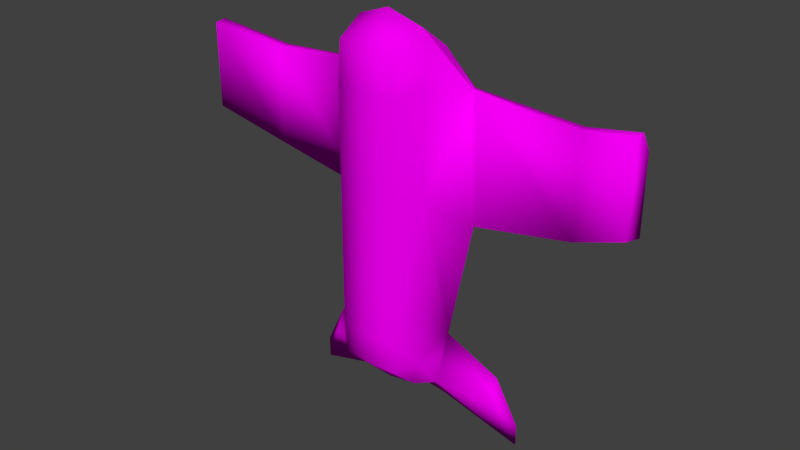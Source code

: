 # Source: FireHawk.blend  (saved by Blender 3.2.14; exported with 4.5.12 LTS)
import bpy
from mathutils import Matrix  # noqa: F401  (used for matrix-valued properties, if any)

bpy.ops.wm.read_factory_settings(use_empty=True)
scene = bpy.context.scene
scene.name = 'Scene'

# ---- collections
col_collection_1 = bpy.data.collections.new('Collection 1'); scene.collection.children.link(col_collection_1)

# ---- images (referenced by path relative to the original .blend; pixels are not part of the script)
import os
ASSET_DIR = os.environ.get("B2B_ASSET_DIR", "")  # directory of the original .blend (textures are referenced by path, not embedded)
HERE = os.path.dirname(os.path.abspath(__file__))  # packed textures are extracted next to this script under _unpacked/

def load_image(name, relpath, width, height, colorspace="sRGB"):
    """Load a texture the original file referenced (path relative to the .blend, or extracted next to this script)."""
    p = next((c for c in (os.path.join(HERE, relpath), os.path.join(ASSET_DIR, relpath)) if relpath and os.path.exists(c)), "")
    if p:
        img = bpy.data.images.load(p, check_existing=True)
        img.name = name
    else:  # same state as the original file: an image datablock whose file is absent (Cycles renders it pink)
        img = bpy.data.images.new(name, width, height)
        img.source = "FILE"
        img.filepath = "//" + (relpath or name)
    img.colorspace_settings.name = colorspace
    return img
img_firefalcontex_png = load_image('FireFalconTex.png', 'FireFalconTex.png', 1024, 1024, 'sRGB')

# ---- materials (node trees are filled in below, after node groups)
mat_material = bpy.data.materials.new('Material')
mat_material.alpha_threshold = 0.0
mat_material.use_transparent_shadow = False
mat_material.roughness = 0.5
mat_material.specular_intensity = 0.1327
mat_material.line_color = (0.0, 0.0, 0.0, 1.0)

# ---- material node trees
mat_material.use_nodes = True; mat_material.node_tree.nodes.clear()
_N = mat_material.node_tree.nodes; _L = mat_material.node_tree.links
n0 = _N.new('ShaderNodeBsdfPrincipled'); n0.name = 'Principled BSDF'; n0.location = (10, 300)
n0.distribution = 'GGX'
n0.subsurface_method = 'RANDOM_WALK_SKIN'
n0.inputs[1].default_value = 0.1522
n0.inputs[3].default_value = 1.45
n0.inputs[11].default_value = 1.01
n0.inputs[13].default_value = 0.0
n0.inputs[27].default_value = (0.0, 0.0, 0.0, 1.0)
n0.inputs[28].default_value = 1.0
n1 = _N.new('ShaderNodeOutputMaterial'); n1.name = 'Material Output'; n1.location = (300, 300)
n2 = _N.new('ShaderNodeTexImage'); n2.name = 'Image Texture'; n2.location = (-280, 280)
n2.image = img_firefalcontex_png
n3 = _N.new('ShaderNodeTexImage'); n3.name = 'Image Texture.001'; n3.location = (-280, 120)
n3.image = img_firefalcontex_png
_L.new(n0.outputs[0], n1.inputs[0])
_L.new(n2.outputs[0], n0.inputs[0])
_L.new(n3.outputs[1], n0.inputs[2])
n1.is_active_output = True

# ---- world
world_world = bpy.data.worlds.new('World'); scene.world = world_world
world_world.color = (0.05088, 0.05088, 0.05088)
world_world.use_sun_shadow = False
world_world.sun_shadow_jitter_overblur = 0.0
world_world.cycles.sampling_method = 'MANUAL'
world_world.cycles.sample_map_resolution = 256

# ---- meshes
me_cube = bpy.data.meshes.new('Cube')
me_cube.from_pydata([(-0.8333, 0.0802, 6.086), (-0.875, 0.03853, 2.711), (0.875, 0.03853, 2.711), (0.8333, 0.0802, 6.086), (-1.0, 1.914, 5.836), (-2.0, 1.914, 1.186), (2.0, 1.914, 1.186), (1.0, 1.914, 5.836), (-0.875, 0.03853, 4.961), (-1.436e-06, 0.03853, 6.086), (-1.0, 1.014, 6.486), (-7.662e-07, -0.08647, 2.836), (-1.125, 0.9135, 1.961), (0.875, 0.03853, 4.961), (1.125, 0.9135, 1.961), (1.0, 1.014, 6.486), (-1.917, 1.83, 4.92), (-1.443e-06, 1.914, 5.961), (-0.875, 0.03853, -2.039), (1.917, 1.83, 4.92), (-1.162e-06, -0.08647, 4.961), (-1.125, 0.9135, 4.961), (6.667, 1.247, 2.586), (1.125, 0.9135, 4.961), (-1.609e-06, 0.9135, 6.836), (-1.4, 2.714, 0.9865), (1.4, 2.714, 0.9865), (-1.4, 2.714, 4.086), (-2.536e-09, 2.789, 0.9615), (1.4, 2.714, 4.086), (-8.02e-07, 2.789, 3.961), (4.875, 1.914, 1.711), (4.875, 1.914, 4.586), (4.75, 2.664, 1.586), (4.75, 2.664, 3.961), (-4.875, 1.914, 1.711), (-4.875, 1.914, 4.586), (-4.75, 2.664, 1.586), (-4.75, 2.664, 3.961), (-0.875, 0.03853, -0.6635), (0.875, 0.03853, -0.6635), (-1.214, 1.985, -2.414), (1.214, 1.985, -2.414), (-2.492e-07, -0.08647, -0.5385), (-1.0, 0.9135, -1.539), (1.0, 0.9135, -1.539), (6.135e-07, 2.164, -2.83), (-3.5, 2.147, -4.58), (6.667, 1.247, 5.086), (6.667, 1.914, 2.42), (6.667, 1.914, 4.586), (-6.667, 1.247, 2.586), (-6.667, 1.247, 5.086), (-6.667, 1.914, 2.42), (-6.667, 1.914, 4.586), (0.875, 0.03853, -2.039), (-1.167, 1.53, -3.83), (1.167, 1.53, -3.83), (-4.154e-08, -0.08647, -1.914), (-1.0, 0.9135, -2.914), (1.0, 0.9135, -2.914), (7.697e-07, 1.697, -3.997), (-1.0, 2.147, -4.58), (1.0, 2.147, -4.58), (3.5, 2.147, -4.58), (-2.833, 2.08, -3.247), (-2.833, 1.78, -3.914), (2.833, 2.08, -3.247), (2.833, 1.78, -3.914), (-0.8333, 0.0802, -2.914), (0.8333, 0.0802, -2.914), (-0.875, 0.9135, -3.664), (0.875, 0.9135, -3.664), (1.467e-07, 0.03853, -2.914), (5.098e-07, 0.9135, -3.789), (-3.5, 2.147, -5.226), (3.5, 2.147, -5.226), (1.658, 2.272, 4.803), (4.812, 2.289, 4.574), (6.667, 1.58, 5.136), (-1.658, 2.272, 4.803), (-4.812, 2.289, 4.574), (-6.667, 1.58, 5.136), (-1.035, 1.477, -3.828), (-0.1021, 1.61, -3.961), (-0.1021, 0.9835, -3.795), (-0.8021, 0.9835, -3.695), (0.1021, 1.61, -3.961), (1.035, 1.477, -3.828), (0.8021, 0.9835, -3.695), (0.1021, 0.9835, -3.795), (-1.035, 1.477, -3.128), (-0.1021, 1.61, -3.261), (-0.1021, 0.9835, -3.095), (-0.8021, 0.9835, -2.995), (0.1021, 1.61, -3.261), (1.035, 1.477, -3.128), (0.8021, 0.9835, -2.995), (0.1021, 0.9835, -3.095)], [], [(20, 11, 2, 13), (4, 17, 30, 27), (21, 16, 5, 12), (11, 1, 39, 43), (7, 15, 19), (15, 24, 3), (9, 20, 13, 3), (0, 8, 20, 9), (8, 1, 11, 20), (17, 7, 29, 30), (29, 7, 77), (19, 77, 7), (8, 21, 12, 1), (10, 21, 8), (4, 16, 10), (1, 12, 44, 39), (14, 2, 40, 45), (28, 46, 41, 25), (3, 13, 15), (2, 14, 23, 13), (14, 6, 19, 23), (17, 24, 7), (17, 4, 24), (9, 3, 24), (30, 29, 26, 28), (27, 30, 28, 25), (6, 26, 33, 31), (46, 28, 26, 42), (26, 6, 42), (25, 5, 35, 37), (31, 33, 49, 22), (77, 19, 32, 78), (26, 29, 34, 33), (19, 6, 31, 32), (37, 35, 51, 53), (80, 27, 38, 81), (27, 25, 37, 38), (5, 16, 36, 35), (43, 39, 18, 58), (39, 44, 59, 18), (45, 40, 55, 60), (47, 65, 41), (5, 25, 41), (44, 12, 41), (5, 41, 12), (2, 11, 43, 40), (48, 22, 49, 50, 79), (78, 32, 48, 79), (33, 34, 50, 49), (32, 31, 22, 48), (51, 52, 82, 54, 53), (81, 38, 54, 82), (38, 37, 53, 54), (35, 36, 52, 51), (58, 18, 69, 73), (95, 96, 97, 98), (64, 42, 67), (60, 57, 42), (45, 60, 42), (40, 43, 58, 55), (46, 62, 47, 41), (42, 64, 63, 46), (57, 61, 63), (65, 47, 66), (56, 41, 65, 66), (64, 68, 76), (56, 66, 75), (42, 57, 68, 67), (73, 74, 72, 70), (59, 56, 71), (91, 92, 93, 94), (55, 58, 73, 70), (60, 55, 70, 72), (69, 71, 74, 73), (18, 59, 71, 69), (57, 60, 72), (23, 19, 15), (21, 10, 16), (6, 14, 42), (14, 45, 42), (15, 7, 24), (10, 24, 4), (0, 9, 24), (10, 0, 24), (15, 13, 23), (8, 0, 10), (46, 63, 61), (56, 62, 61), (61, 62, 46), (68, 64, 67), (41, 59, 44), (56, 59, 41), (47, 62, 75), (66, 47, 75), (57, 63, 76), (62, 56, 75), (68, 57, 76), (63, 64, 76), (29, 77, 78, 34), (34, 78, 79, 50), (16, 80, 81, 36), (36, 81, 82, 52), (16, 4, 80), (27, 80, 4), (89, 90, 98, 97), (61, 84, 83, 56), (74, 85, 84, 61), (71, 86, 85, 74), (56, 83, 86, 71), (90, 87, 95, 98), (57, 88, 87, 61), (72, 89, 88, 57), (74, 90, 89, 72), (61, 87, 90, 74), (88, 89, 97, 96), (87, 88, 96, 95), (86, 83, 91, 94), (85, 86, 94, 93), (84, 85, 93, 92), (83, 84, 92, 91)])
me_cube.polygons.foreach_set('use_smooth', [1, 1, 1, 1, 0, 1, 1, 1, 1, 1, 1, 1, 1, 1, 0, 1, 1, 1, 1, 1, 1, 0, 0, 1, 1, 1, 1, 1, 1, 1, 1, 1, 1, 1, 1, 1, 1, 1, 1, 1, 1, 1, 1, 1, 1, 1, 1, 1, 1, 1, 1, 1, 1, 1, 1, 1, 1, 1, 1, 1, 1, 1, 1, 1, 1, 1, 1, 1, 1, 1, 1, 1, 1, 1, 1, 1, 1, 1, 1, 1, 0, 0, 1, 1, 1, 1, 1, 1, 1, 1, 1, 1, 1, 1, 1, 1, 1, 1, 1, 1, 1, 1, 1, 1, 1, 1, 1, 1, 1, 1, 1, 1, 1, 1, 1, 1, 1, 1, 1, 1])
_uv = me_cube.uv_layers.new(name='UVMap')
_uv.uv.foreach_set('vector', [0.5117, 0.4257, 0.5117, 0.3491, 0.5436, 0.3446, 0.5436, 0.4258, 0.4739, 0.57, 0.5099, 0.5659, 0.51, 0.6446, 0.4595, 0.6394, 0.2155, 0.213, 0.2636, 0.2117, 0.2636, 0.3458, 0.2155, 0.3211, 0.5117, 0.3491, 0.4798, 0.3446, 0.4798, 0.2228, 0.5117, 0.2273, 0.5551, 0.5357, 0.5639, 0.4967, 0.594, 0.5618, 0.5488, 0.5157, 0.5107, 0.5157, 0.5407, 0.4774, 0.5117, 0.4665, 0.5117, 0.4257, 0.5436, 0.4258, 0.5419, 0.4666, 0.4815, 0.4666, 0.4798, 0.4258, 0.5117, 0.4257, 0.5117, 0.4665, 0.4798, 0.4258, 0.4798, 0.3446, 0.5117, 0.3491, 0.5117, 0.4257, 0.5099, 0.5659, 0.546, 0.57, 0.5604, 0.6394, 0.51, 0.6446, 0.5707, 0.6048, 0.5551, 0.5357, 0.5799, 0.5745, 0.594, 0.5618, 0.5799, 0.5745, 0.5551, 0.5357, 0.1674, 0.2138, 0.2011, 0.213, 0.2011, 0.3211, 0.1682, 0.2949, 0.2011, 0.1578, 0.2011, 0.213, 0.1674, 0.2138, 0.4651, 0.5352, 0.4262, 0.5613, 0.4563, 0.4961, 0.1682, 0.2949, 0.2011, 0.3211, 0.2011, 0.4473, 0.1695, 0.4165, 0.8204, 0.3243, 0.8532, 0.297, 0.852, 0.4187, 0.8204, 0.4506, 0.5093, 0.7653, 0.5093, 0.9038, 0.4647, 0.89, 0.4588, 0.7647, 0.8535, 0.1753, 0.8541, 0.2159, 0.8204, 0.161, 0.8532, 0.297, 0.8204, 0.3243, 0.8204, 0.2162, 0.8541, 0.2159, 0.8044, 0.3244, 0.7562, 0.3501, 0.7562, 0.216, 0.8044, 0.2163, 0.5102, 0.5616, 0.5102, 0.5192, 0.5464, 0.5646, 0.5102, 0.5616, 0.474, 0.5646, 0.5102, 0.5192, 0.5107, 0.4762, 0.5407, 0.4774, 0.5107, 0.5157, 0.5095, 0.6503, 0.5607, 0.6503, 0.5607, 0.7575, 0.5095, 0.7575, 0.4583, 0.6503, 0.5095, 0.6503, 0.5095, 0.7575, 0.4583, 0.7575, 0.5811, 0.2006, 0.5603, 0.1731, 0.6755, 0.1763, 0.68, 0.202, 0.5093, 0.9038, 0.5093, 0.7653, 0.5599, 0.7647, 0.554, 0.89, 0.5599, 0.7647, 0.5966, 0.7642, 0.554, 0.89, 0.4652, 0.1756, 0.443, 0.202, 0.3441, 0.1984, 0.35, 0.173, 0.68, 0.202, 0.6755, 0.1763, 0.7452, 0.2044, 0.7465, 0.2276, 0.5658, 0.6272, 0.5662, 0.6117, 0.6857, 0.6117, 0.6857, 0.6272, 0.5607, 0.7575, 0.5607, 0.6503, 0.6857, 0.6503, 0.6857, 0.7575, 0.5522, 0.3408, 0.5522, 0.2292, 0.6573, 0.2292, 0.6575, 0.3408, 0.35, 0.173, 0.3441, 0.1984, 0.2765, 0.2206, 0.2789, 0.1975, 0.4532, 0.6272, 0.4583, 0.6503, 0.3333, 0.6503, 0.3333, 0.6272, 0.4583, 0.6503, 0.4583, 0.7575, 0.3333, 0.7575, 0.3333, 0.6503, 0.4702, 0.2292, 0.4702, 0.3408, 0.3649, 0.3408, 0.3651, 0.2292, 0.5117, 0.2273, 0.4798, 0.2228, 0.4801, 0.1732, 0.5117, 0.1781, 0.1695, 0.4165, 0.2011, 0.4473, 0.2011, 0.4969, 0.1698, 0.4661, 0.8204, 0.4506, 0.852, 0.4187, 0.8517, 0.4683, 0.8204, 0.5001, 0.3736, 0.9666, 0.4022, 0.921, 0.4633, 0.8967, 0.422, 0.7642, 0.4588, 0.7647, 0.4647, 0.89, 0.2155, 0.4473, 0.2155, 0.3211, 0.2636, 0.4783, 0.2636, 0.3458, 0.2636, 0.4783, 0.2155, 0.3211, 0.5436, 0.3446, 0.5117, 0.3491, 0.5117, 0.2273, 0.5436, 0.2228, 0.255, 0.6262, 0.255, 0.7056, 0.2338, 0.7109, 0.2338, 0.6421, 0.2444, 0.6246, 0.6857, 0.6272, 0.6857, 0.6117, 0.757, 0.6117, 0.757, 0.6272, 0.6857, 0.7575, 0.6857, 0.6503, 0.7568, 0.6503, 0.7571, 0.7575, 0.6575, 0.3408, 0.6573, 0.2292, 0.7268, 0.2292, 0.727, 0.3408, 0.7658, 0.7057, 0.7656, 0.6264, 0.7752, 0.6245, 0.7871, 0.6417, 0.7871, 0.7105, 0.3333, 0.6272, 0.3333, 0.6503, 0.2621, 0.6503, 0.2621, 0.6272, 0.3333, 0.6503, 0.3333, 0.7575, 0.2621, 0.7575, 0.2621, 0.6503, 0.3651, 0.2292, 0.3649, 0.3408, 0.2956, 0.3408, 0.2956, 0.2292, 0.5117, 0.1781, 0.4801, 0.1732, 0.4817, 0.1417, 0.5117, 0.1419, 0.5155, 0.006241, 0.5151, 0.03, 0.5387, 0.03, 0.5388, 0.006241, 0.6447, 0.9666, 0.5548, 0.8971, 0.6159, 0.9211, 0.8044, 0.5002, 0.777, 0.5337, 0.7562, 0.4826, 0.8044, 0.4506, 0.8044, 0.5002, 0.7562, 0.4826, 0.5436, 0.2228, 0.5117, 0.2273, 0.5117, 0.1781, 0.5434, 0.1732, 0.5057, 0.9163, 0.4633, 0.9754, 0.3736, 0.9666, 0.4633, 0.8967, 0.5548, 0.8971, 0.6447, 0.9666, 0.5551, 0.9758, 0.5125, 0.9169, 0.5757, 0.05572, 0.5348, 0.0423, 0.5739, 0.02011, 0.3798, 0.08508, 0.3527, 0.03843, 0.382, 0.05884, 0.442, 0.057, 0.4415, 0.1119, 0.3798, 0.08508, 0.382, 0.05884, 0.665, 0.03688, 0.6357, 0.05738, 0.6671, 0.01282, 0.442, 0.057, 0.382, 0.05884, 0.3505, 0.01437, 0.5764, 0.1106, 0.5757, 0.05572, 0.6357, 0.05738, 0.638, 0.08361, 0.5119, 0.1331, 0.5127, 0.08898, 0.5442, 0.09147, 0.5423, 0.1323, 0.2155, 0.4969, 0.2428, 0.5294, 0.2155, 0.5243, 0.5152, 0.03, 0.5152, 0.006241, 0.5388, 0.006241, 0.5385, 0.03, 0.5434, 0.1732, 0.5117, 0.1781, 0.5117, 0.1419, 0.5417, 0.1417, 0.8204, 0.5001, 0.8517, 0.4683, 0.8502, 0.4998, 0.8204, 0.5275, 0.4816, 0.1313, 0.4811, 0.09038, 0.5127, 0.08898, 0.5119, 0.1331, 0.1698, 0.4661, 0.2011, 0.4969, 0.2011, 0.5243, 0.1713, 0.4977, 0.777, 0.5337, 0.8044, 0.5002, 0.8044, 0.5275, 0.8044, 0.2163, 0.7562, 0.216, 0.8044, 0.161, 0.2155, 0.213, 0.2155, 0.1578, 0.2636, 0.2117, 0.7562, 0.3501, 0.8044, 0.3244, 0.7562, 0.4826, 0.8044, 0.3244, 0.8044, 0.4506, 0.7562, 0.4826, 0.547, 0.5192, 0.5464, 0.5646, 0.5102, 0.5192, 0.4734, 0.5192, 0.5102, 0.5192, 0.474, 0.5646, 0.4806, 0.4774, 0.5107, 0.4762, 0.5107, 0.5157, 0.4726, 0.5157, 0.4806, 0.4774, 0.5107, 0.5157, 0.8204, 0.161, 0.8541, 0.2159, 0.8204, 0.2162, 0.1674, 0.2138, 0.168, 0.1731, 0.2011, 0.1578, 0.5125, 0.9169, 0.5551, 0.9758, 0.5124, 0.9622, 0.442, 0.057, 0.4437, 0.02139, 0.4829, 0.04345, 0.5059, 0.9616, 0.4633, 0.9754, 0.5057, 0.9163, 0.6357, 0.05738, 0.665, 0.03688, 0.638, 0.08361, 0.2636, 0.4783, 0.2155, 0.4969, 0.2155, 0.4473, 0.2428, 0.5294, 0.2155, 0.4969, 0.2636, 0.4783, 0.3736, 0.9666, 0.4633, 0.9754, 0.3714, 0.9898, 0.382, 0.05884, 0.3527, 0.03843, 0.3505, 0.01437, 0.5757, 0.05572, 0.5739, 0.02011, 0.6671, 0.01282, 0.4437, 0.02139, 0.442, 0.057, 0.3505, 0.01437, 0.6357, 0.05738, 0.5757, 0.05572, 0.6671, 0.01282, 0.5551, 0.9758, 0.6447, 0.9666, 0.6471, 0.9897, 0.5607, 0.6503, 0.5658, 0.6272, 0.6857, 0.6272, 0.6857, 0.6503, 0.6857, 0.6503, 0.6857, 0.6272, 0.757, 0.6272, 0.7568, 0.6503, 0.4528, 0.6117, 0.4532, 0.6272, 0.3333, 0.6272, 0.3333, 0.6117, 0.3333, 0.6117, 0.3333, 0.6272, 0.2621, 0.6272, 0.2621, 0.6117, 0.4262, 0.5613, 0.4651, 0.5352, 0.4402, 0.5739, 0.4495, 0.6043, 0.4402, 0.5739, 0.4651, 0.5352, 0.5106, 0.006811, 0.4856, 0.006811, 0.4856, 0.03057, 0.5106, 0.03057, 0.5132, 0.06005, 0.5094, 0.0634, 0.4754, 0.06908, 0.4707, 0.06716, 0.5127, 0.08898, 0.5091, 0.08653, 0.5094, 0.0634, 0.5132, 0.06005, 0.4811, 0.09038, 0.4838, 0.08763, 0.5091, 0.08653, 0.5127, 0.08898, 0.4707, 0.06716, 0.4754, 0.06908, 0.4838, 0.08763, 0.4811, 0.09038, 0.4855, 0.006811, 0.511, 0.006811, 0.511, 0.03057, 0.4855, 0.03057, 0.5555, 0.06863, 0.5506, 0.07038, 0.5169, 0.06353, 0.5132, 0.06005, 0.5442, 0.09147, 0.5417, 0.08863, 0.5506, 0.07038, 0.5555, 0.06863, 0.5127, 0.08898, 0.5164, 0.08666, 0.5417, 0.08863, 0.5442, 0.09147, 0.5132, 0.06005, 0.5169, 0.06353, 0.5164, 0.08666, 0.5127, 0.08898, 0.4857, 0.006811, 0.5106, 0.006811, 0.5106, 0.03057, 0.4857, 0.03057, 0.511, 0.006811, 0.4857, 0.006811, 0.4857, 0.03057, 0.511, 0.03057, 0.5106, 0.006811, 0.4857, 0.006811, 0.4857, 0.03057, 0.5106, 0.03057, 0.4855, 0.006811, 0.5106, 0.006811, 0.5106, 0.03057, 0.4855, 0.03057, 0.5108, 0.006811, 0.4855, 0.006811, 0.4855, 0.03057, 0.5108, 0.03057, 0.4857, 0.006811, 0.5108, 0.006811, 0.5108, 0.03057, 0.4857, 0.03057])
me_cube.materials.append(mat_material)
me_cube.use_remesh_preserve_volume = False
me_cube.use_remesh_preserve_attributes = False
me_cube.use_mirror_vertex_groups = False
me_cube.update()

# ---- objects
ob_firehawk = bpy.data.objects.new('FireHawk', me_cube)

# ---- transforms, parenting, visibility, modifiers, constraints
ob_firehawk.location = (0.0, 0.0, 0.0)
ob_firehawk.lock_rotations_4d = False
ob_firehawk.empty_display_type = 'ARROWS'
ob_firehawk.lineart.crease_threshold = 0.0

# ---- collection membership
col_collection_1.objects.link(ob_firehawk)

# ---- scene / render settings (as saved in the file)
scene.frame_start = 1; scene.frame_end = 250; scene.frame_set(1)
scene.render.engine = 'BLENDER_EEVEE_NEXT'
scene.render.resolution_percentage = 50
scene.render.dither_intensity = 0.0
scene.cycles.use_denoising = False
scene.cycles.samples = 10
scene.cycles.sampling_pattern = 'TABULATED_SOBOL'
scene.cycles.light_sampling_threshold = 0.0
scene.cycles.use_adaptive_sampling = False
scene.cycles.use_light_tree = False
scene.cycles.blur_glossy = 0.0
scene.cycles.volume_bounces = 1
scene.cycles.pixel_filter_type = 'GAUSSIAN'
scene.cycles.sample_clamp_indirect = 0.0
scene.view_settings.view_transform = 'Standard'
bpy.context.view_layer.update()

# ---- added for rendering (the .blend has no active camera and no usable light): camera, sun
cam_auto = bpy.data.cameras.new('AutoCamera')
cam_auto.lens = 50.0
cam_auto.sensor_width = 36.0
cam_auto.clip_end = 1000.0
ob_auto_camera = bpy.data.objects.new('AutoCamera', cam_auto)
scene.collection.objects.link(ob_auto_camera)
ob_auto_camera.location = (16.8469, -18.8652, 14.2827)
ob_auto_camera.rotation_euler = (1.09748, -7.21219e-08, 0.694738)
scene.camera = ob_auto_camera
light_auto_sun = bpy.data.lights.new('AutoSun', 'SUN')
light_auto_sun.energy = 3.0
light_auto_sun.angle = 0.0523599
ob_auto_sun = bpy.data.objects.new('AutoSun', light_auto_sun)
scene.collection.objects.link(ob_auto_sun)
ob_auto_sun.rotation_euler = (0.872665, 0.174533, 0.523599)
bpy.context.view_layer.update()
